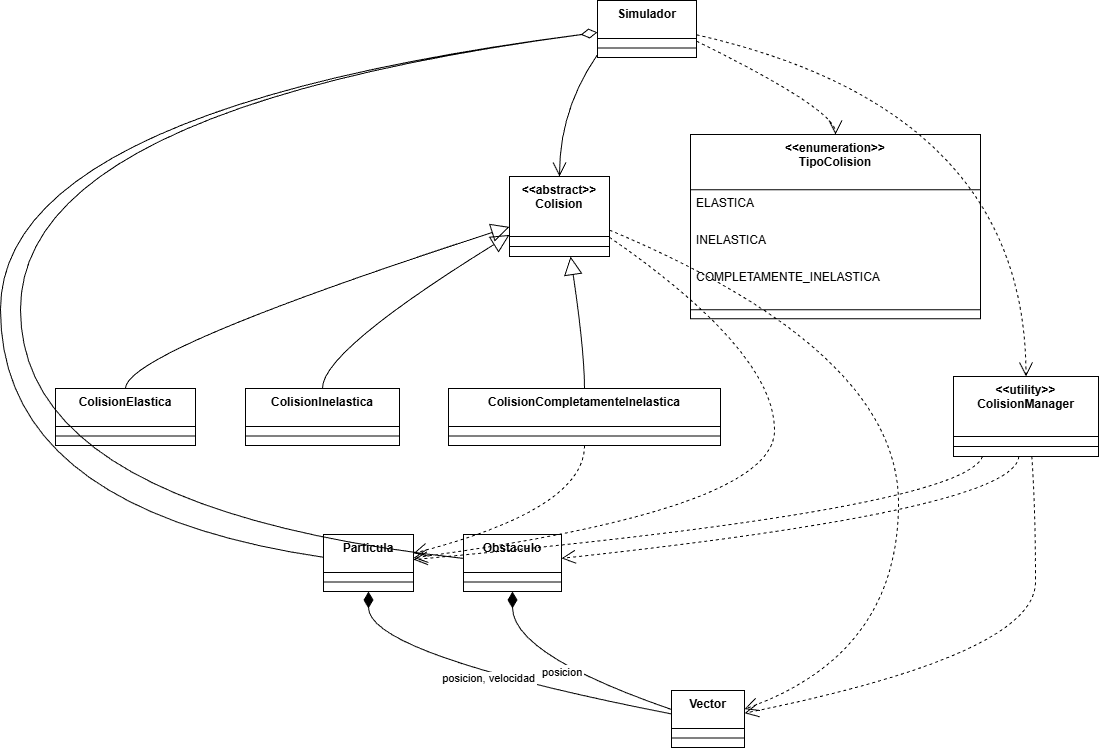

The diagram above was exported from draw.io. Its source (the exported page's mxGraphModel, read from the mxfile embedded in the PNG):
<mxGraphModel dx="2068" dy="1080" grid="1" gridSize="10" guides="1" tooltips="1" connect="1" arrows="1" fold="1" page="1" pageScale="1" pageWidth="827" pageHeight="1169" math="0" shadow="0">
  <root>
    <mxCell id="0" />
    <mxCell id="1" parent="0" />
    <mxCell id="e_sjiZn726HZUXMn414r-191" value="Vector" style="swimlane;fontStyle=1;align=center;verticalAlign=top;childLayout=stackLayout;horizontal=1;startSize=38;horizontalStack=0;resizeParent=1;resizeParentMax=0;resizeLast=0;collapsible=0;marginBottom=0;" vertex="1" parent="1">
      <mxGeometry x="691" y="710" width="73" height="57" as="geometry" />
    </mxCell>
    <mxCell id="e_sjiZn726HZUXMn414r-192" style="line;strokeWidth=1;fillColor=none;align=left;verticalAlign=middle;spacingTop=-1;spacingLeft=3;spacingRight=3;rotatable=0;labelPosition=right;points=[];portConstraint=eastwest;strokeColor=inherit;" vertex="1" parent="e_sjiZn726HZUXMn414r-191">
      <mxGeometry y="38" width="73" height="19" as="geometry" />
    </mxCell>
    <mxCell id="e_sjiZn726HZUXMn414r-193" value="Particula" style="swimlane;fontStyle=1;align=center;verticalAlign=top;childLayout=stackLayout;horizontal=1;startSize=38;horizontalStack=0;resizeParent=1;resizeParentMax=0;resizeLast=0;collapsible=0;marginBottom=0;" vertex="1" parent="1">
      <mxGeometry x="343" y="554" width="90" height="57" as="geometry" />
    </mxCell>
    <mxCell id="e_sjiZn726HZUXMn414r-194" style="line;strokeWidth=1;fillColor=none;align=left;verticalAlign=middle;spacingTop=-1;spacingLeft=3;spacingRight=3;rotatable=0;labelPosition=right;points=[];portConstraint=eastwest;strokeColor=inherit;" vertex="1" parent="e_sjiZn726HZUXMn414r-193">
      <mxGeometry y="38" width="90" height="19" as="geometry" />
    </mxCell>
    <mxCell id="e_sjiZn726HZUXMn414r-195" value="Obstaculo" style="swimlane;fontStyle=1;align=center;verticalAlign=top;childLayout=stackLayout;horizontal=1;startSize=38;horizontalStack=0;resizeParent=1;resizeParentMax=0;resizeLast=0;collapsible=0;marginBottom=0;" vertex="1" parent="1">
      <mxGeometry x="483" y="554" width="98" height="57" as="geometry" />
    </mxCell>
    <mxCell id="e_sjiZn726HZUXMn414r-196" style="line;strokeWidth=1;fillColor=none;align=left;verticalAlign=middle;spacingTop=-1;spacingLeft=3;spacingRight=3;rotatable=0;labelPosition=right;points=[];portConstraint=eastwest;strokeColor=inherit;" vertex="1" parent="e_sjiZn726HZUXMn414r-195">
      <mxGeometry y="38" width="98" height="19" as="geometry" />
    </mxCell>
    <mxCell id="e_sjiZn726HZUXMn414r-197" value="&lt;&lt;abstract&gt;&gt;&#10;Colision" style="swimlane;fontStyle=1;align=center;verticalAlign=top;childLayout=stackLayout;horizontal=1;startSize=60;horizontalStack=0;resizeParent=1;resizeParentMax=0;resizeLast=0;collapsible=0;marginBottom=0;" vertex="1" parent="1">
      <mxGeometry x="529" y="196" width="100" height="80" as="geometry" />
    </mxCell>
    <mxCell id="e_sjiZn726HZUXMn414r-198" style="line;strokeWidth=1;fillColor=none;align=left;verticalAlign=middle;spacingTop=-1;spacingLeft=3;spacingRight=3;rotatable=0;labelPosition=right;points=[];portConstraint=eastwest;strokeColor=inherit;" vertex="1" parent="e_sjiZn726HZUXMn414r-197">
      <mxGeometry y="60" width="100" height="20" as="geometry" />
    </mxCell>
    <mxCell id="e_sjiZn726HZUXMn414r-199" value="ColisionElastica" style="swimlane;fontStyle=1;align=center;verticalAlign=top;childLayout=stackLayout;horizontal=1;startSize=38;horizontalStack=0;resizeParent=1;resizeParentMax=0;resizeLast=0;collapsible=0;marginBottom=0;" vertex="1" parent="1">
      <mxGeometry x="75" y="408" width="140" height="57" as="geometry" />
    </mxCell>
    <mxCell id="e_sjiZn726HZUXMn414r-200" style="line;strokeWidth=1;fillColor=none;align=left;verticalAlign=middle;spacingTop=-1;spacingLeft=3;spacingRight=3;rotatable=0;labelPosition=right;points=[];portConstraint=eastwest;strokeColor=inherit;" vertex="1" parent="e_sjiZn726HZUXMn414r-199">
      <mxGeometry y="38" width="140" height="19" as="geometry" />
    </mxCell>
    <mxCell id="e_sjiZn726HZUXMn414r-201" value="ColisionInelastica" style="swimlane;fontStyle=1;align=center;verticalAlign=top;childLayout=stackLayout;horizontal=1;startSize=38;horizontalStack=0;resizeParent=1;resizeParentMax=0;resizeLast=0;collapsible=0;marginBottom=0;" vertex="1" parent="1">
      <mxGeometry x="265" y="408" width="154" height="57" as="geometry" />
    </mxCell>
    <mxCell id="e_sjiZn726HZUXMn414r-202" style="line;strokeWidth=1;fillColor=none;align=left;verticalAlign=middle;spacingTop=-1;spacingLeft=3;spacingRight=3;rotatable=0;labelPosition=right;points=[];portConstraint=eastwest;strokeColor=inherit;" vertex="1" parent="e_sjiZn726HZUXMn414r-201">
      <mxGeometry y="38" width="154" height="19" as="geometry" />
    </mxCell>
    <mxCell id="e_sjiZn726HZUXMn414r-203" value="ColisionCompletamenteInelastica" style="swimlane;fontStyle=1;align=center;verticalAlign=top;childLayout=stackLayout;horizontal=1;startSize=38;horizontalStack=0;resizeParent=1;resizeParentMax=0;resizeLast=0;collapsible=0;marginBottom=0;" vertex="1" parent="1">
      <mxGeometry x="468" y="408" width="272" height="57" as="geometry" />
    </mxCell>
    <mxCell id="e_sjiZn726HZUXMn414r-204" style="line;strokeWidth=1;fillColor=none;align=left;verticalAlign=middle;spacingTop=-1;spacingLeft=3;spacingRight=3;rotatable=0;labelPosition=right;points=[];portConstraint=eastwest;strokeColor=inherit;" vertex="1" parent="e_sjiZn726HZUXMn414r-203">
      <mxGeometry y="38" width="272" height="19" as="geometry" />
    </mxCell>
    <mxCell id="e_sjiZn726HZUXMn414r-205" value="&lt;&lt;utility&gt;&gt;&#10;ColisionManager" style="swimlane;fontStyle=1;align=center;verticalAlign=top;childLayout=stackLayout;horizontal=1;startSize=60;horizontalStack=0;resizeParent=1;resizeParentMax=0;resizeLast=0;collapsible=0;marginBottom=0;" vertex="1" parent="1">
      <mxGeometry x="973" y="396" width="145" height="80" as="geometry" />
    </mxCell>
    <mxCell id="e_sjiZn726HZUXMn414r-206" style="line;strokeWidth=1;fillColor=none;align=left;verticalAlign=middle;spacingTop=-1;spacingLeft=3;spacingRight=3;rotatable=0;labelPosition=right;points=[];portConstraint=eastwest;strokeColor=inherit;" vertex="1" parent="e_sjiZn726HZUXMn414r-205">
      <mxGeometry y="60" width="145" height="20" as="geometry" />
    </mxCell>
    <mxCell id="e_sjiZn726HZUXMn414r-207" value="&lt;&lt;enumeration&gt;&gt;&#10;TipoColision" style="swimlane;fontStyle=1;align=center;verticalAlign=top;childLayout=stackLayout;horizontal=1;startSize=55.199999999999996;horizontalStack=0;resizeParent=1;resizeParentMax=0;resizeLast=0;collapsible=0;marginBottom=0;" vertex="1" parent="1">
      <mxGeometry x="710" y="154" width="290" height="184.2" as="geometry" />
    </mxCell>
    <mxCell id="e_sjiZn726HZUXMn414r-208" value="ELASTICA" style="text;strokeColor=none;fillColor=none;align=left;verticalAlign=top;spacingLeft=4;spacingRight=4;overflow=hidden;rotatable=0;points=[[0,0.5],[1,0.5]];portConstraint=eastwest;" vertex="1" parent="e_sjiZn726HZUXMn414r-207">
      <mxGeometry y="55.199999999999996" width="290" height="37" as="geometry" />
    </mxCell>
    <mxCell id="e_sjiZn726HZUXMn414r-209" value="INELASTICA" style="text;strokeColor=none;fillColor=none;align=left;verticalAlign=top;spacingLeft=4;spacingRight=4;overflow=hidden;rotatable=0;points=[[0,0.5],[1,0.5]];portConstraint=eastwest;" vertex="1" parent="e_sjiZn726HZUXMn414r-207">
      <mxGeometry y="92.19999999999999" width="290" height="37" as="geometry" />
    </mxCell>
    <mxCell id="e_sjiZn726HZUXMn414r-210" value="COMPLETAMENTE_INELASTICA" style="text;strokeColor=none;fillColor=none;align=left;verticalAlign=top;spacingLeft=4;spacingRight=4;overflow=hidden;rotatable=0;points=[[0,0.5],[1,0.5]];portConstraint=eastwest;" vertex="1" parent="e_sjiZn726HZUXMn414r-207">
      <mxGeometry y="129.2" width="290" height="37" as="geometry" />
    </mxCell>
    <mxCell id="e_sjiZn726HZUXMn414r-211" style="line;strokeWidth=1;fillColor=none;align=left;verticalAlign=middle;spacingTop=-1;spacingLeft=3;spacingRight=3;rotatable=0;labelPosition=right;points=[];portConstraint=eastwest;strokeColor=inherit;" vertex="1" parent="e_sjiZn726HZUXMn414r-207">
      <mxGeometry y="166.2" width="290" height="18" as="geometry" />
    </mxCell>
    <mxCell id="e_sjiZn726HZUXMn414r-212" value="Simulador" style="swimlane;fontStyle=1;align=center;verticalAlign=top;childLayout=stackLayout;horizontal=1;startSize=38;horizontalStack=0;resizeParent=1;resizeParentMax=0;resizeLast=0;collapsible=0;marginBottom=0;" vertex="1" parent="1">
      <mxGeometry x="617" y="20" width="99" height="57" as="geometry" />
    </mxCell>
    <mxCell id="e_sjiZn726HZUXMn414r-213" style="line;strokeWidth=1;fillColor=none;align=left;verticalAlign=middle;spacingTop=-1;spacingLeft=3;spacingRight=3;rotatable=0;labelPosition=right;points=[];portConstraint=eastwest;strokeColor=inherit;" vertex="1" parent="e_sjiZn726HZUXMn414r-212">
      <mxGeometry y="38" width="99" height="19" as="geometry" />
    </mxCell>
    <mxCell id="e_sjiZn726HZUXMn414r-214" value="posicion, velocidad" style="curved=1;startArrow=diamondThin;startSize=14;startFill=1;endArrow=none;exitX=0.5;exitY=1;entryX=-0.01;entryY=0.41;rounded=0;" edge="1" parent="1" source="e_sjiZn726HZUXMn414r-193" target="e_sjiZn726HZUXMn414r-191">
      <mxGeometry relative="1" as="geometry">
        <Array as="points">
          <mxPoint x="388" y="674" />
        </Array>
      </mxGeometry>
    </mxCell>
    <mxCell id="e_sjiZn726HZUXMn414r-215" value="posicion" style="curved=1;startArrow=diamondThin;startSize=14;startFill=1;endArrow=none;exitX=0.5;exitY=1;entryX=-0.01;entryY=0.33;rounded=0;" edge="1" parent="1" source="e_sjiZn726HZUXMn414r-195" target="e_sjiZn726HZUXMn414r-191">
      <mxGeometry relative="1" as="geometry">
        <Array as="points">
          <mxPoint x="532" y="674" />
        </Array>
      </mxGeometry>
    </mxCell>
    <mxCell id="e_sjiZn726HZUXMn414r-216" value="" style="curved=1;startArrow=block;startSize=16;startFill=0;endArrow=none;exitX=0;exitY=0.63;entryX=0.5;entryY=0;rounded=0;" edge="1" parent="1" source="e_sjiZn726HZUXMn414r-197" target="e_sjiZn726HZUXMn414r-199">
      <mxGeometry relative="1" as="geometry">
        <Array as="points">
          <mxPoint x="145" y="371" />
        </Array>
      </mxGeometry>
    </mxCell>
    <mxCell id="e_sjiZn726HZUXMn414r-217" value="" style="curved=1;startArrow=block;startSize=16;startFill=0;endArrow=none;exitX=0;exitY=0.73;entryX=0.5;entryY=0;rounded=0;" edge="1" parent="1" source="e_sjiZn726HZUXMn414r-197" target="e_sjiZn726HZUXMn414r-201">
      <mxGeometry relative="1" as="geometry">
        <Array as="points">
          <mxPoint x="341" y="371" />
        </Array>
      </mxGeometry>
    </mxCell>
    <mxCell id="e_sjiZn726HZUXMn414r-218" value="" style="curved=1;startArrow=block;startSize=16;startFill=0;endArrow=none;exitX=0.61;exitY=1;entryX=0.5;entryY=0;rounded=0;" edge="1" parent="1" source="e_sjiZn726HZUXMn414r-197" target="e_sjiZn726HZUXMn414r-203">
      <mxGeometry relative="1" as="geometry">
        <Array as="points">
          <mxPoint x="604" y="371" />
        </Array>
      </mxGeometry>
    </mxCell>
    <mxCell id="e_sjiZn726HZUXMn414r-219" value="" style="curved=1;startArrow=diamondThin;startSize=14;startFill=0;endArrow=none;exitX=0;exitY=0.56;entryX=0;entryY=0.4;rounded=0;" edge="1" parent="1" source="e_sjiZn726HZUXMn414r-212" target="e_sjiZn726HZUXMn414r-193">
      <mxGeometry relative="1" as="geometry">
        <Array as="points">
          <mxPoint x="20" y="129" />
          <mxPoint x="20" y="529" />
        </Array>
      </mxGeometry>
    </mxCell>
    <mxCell id="e_sjiZn726HZUXMn414r-220" value="" style="curved=1;startArrow=diamondThin;startSize=14;startFill=0;endArrow=none;exitX=0;exitY=0.56;entryX=0;entryY=0.42;rounded=0;" edge="1" parent="1" source="e_sjiZn726HZUXMn414r-212" target="e_sjiZn726HZUXMn414r-195">
      <mxGeometry relative="1" as="geometry">
        <Array as="points">
          <mxPoint x="40" y="129" />
          <mxPoint x="40" y="529" />
        </Array>
      </mxGeometry>
    </mxCell>
    <mxCell id="e_sjiZn726HZUXMn414r-221" value="" style="curved=1;startArrow=none;endArrow=open;endSize=12;exitX=0;exitY=0.95;entryX=0.5;entryY=0;rounded=0;" edge="1" parent="1" source="e_sjiZn726HZUXMn414r-212" target="e_sjiZn726HZUXMn414r-197">
      <mxGeometry relative="1" as="geometry">
        <Array as="points">
          <mxPoint x="579" y="129" />
        </Array>
      </mxGeometry>
    </mxCell>
    <mxCell id="e_sjiZn726HZUXMn414r-222" value="" style="curved=1;dashed=1;startArrow=none;endArrow=open;endSize=12;exitX=0.99;exitY=0.71;entryX=0.5;entryY=0;rounded=0;" edge="1" parent="1" source="e_sjiZn726HZUXMn414r-212" target="e_sjiZn726HZUXMn414r-207">
      <mxGeometry relative="1" as="geometry">
        <Array as="points">
          <mxPoint x="855" y="129" />
        </Array>
      </mxGeometry>
    </mxCell>
    <mxCell id="e_sjiZn726HZUXMn414r-223" value="" style="curved=1;dashed=1;startArrow=none;endArrow=open;endSize=12;exitX=0.99;exitY=0.6;entryX=0.5;entryY=0;rounded=0;" edge="1" parent="1" source="e_sjiZn726HZUXMn414r-212" target="e_sjiZn726HZUXMn414r-205">
      <mxGeometry relative="1" as="geometry">
        <Array as="points">
          <mxPoint x="1045" y="129" />
        </Array>
      </mxGeometry>
    </mxCell>
    <mxCell id="e_sjiZn726HZUXMn414r-224" value="" style="curved=1;dashed=1;startArrow=none;endArrow=open;endSize=12;exitX=0.2;exitY=1;entryX=1;entryY=0.44;rounded=0;" edge="1" parent="1" source="e_sjiZn726HZUXMn414r-205" target="e_sjiZn726HZUXMn414r-193">
      <mxGeometry relative="1" as="geometry">
        <Array as="points">
          <mxPoint x="981" y="529" />
        </Array>
      </mxGeometry>
    </mxCell>
    <mxCell id="e_sjiZn726HZUXMn414r-225" value="" style="curved=1;dashed=1;startArrow=none;endArrow=open;endSize=12;exitX=0.45;exitY=1;entryX=0.99;entryY=0.42;rounded=0;" edge="1" parent="1" source="e_sjiZn726HZUXMn414r-205" target="e_sjiZn726HZUXMn414r-195">
      <mxGeometry relative="1" as="geometry">
        <Array as="points">
          <mxPoint x="1035" y="529" />
        </Array>
      </mxGeometry>
    </mxCell>
    <mxCell id="e_sjiZn726HZUXMn414r-226" value="" style="curved=1;dashed=1;startArrow=none;endArrow=open;endSize=12;exitX=0.54;exitY=1;entryX=0.99;entryY=0.4;rounded=0;" edge="1" parent="1" source="e_sjiZn726HZUXMn414r-205" target="e_sjiZn726HZUXMn414r-191">
      <mxGeometry relative="1" as="geometry">
        <Array as="points">
          <mxPoint x="1055" y="529" />
          <mxPoint x="1055" y="674" />
        </Array>
      </mxGeometry>
    </mxCell>
    <mxCell id="e_sjiZn726HZUXMn414r-227" value="" style="curved=1;dashed=1;startArrow=none;endArrow=open;endSize=12;exitX=1;exitY=0.76;entryX=1;entryY=0.41;rounded=0;" edge="1" parent="1" source="e_sjiZn726HZUXMn414r-197" target="e_sjiZn726HZUXMn414r-193">
      <mxGeometry relative="1" as="geometry">
        <Array as="points">
          <mxPoint x="794" y="371" />
          <mxPoint x="794" y="529" />
        </Array>
      </mxGeometry>
    </mxCell>
    <mxCell id="e_sjiZn726HZUXMn414r-228" value="" style="curved=1;dashed=1;startArrow=none;endArrow=open;endSize=12;exitX=1;exitY=0.67;entryX=0.99;entryY=0.33;rounded=0;" edge="1" parent="1" source="e_sjiZn726HZUXMn414r-197" target="e_sjiZn726HZUXMn414r-191">
      <mxGeometry relative="1" as="geometry">
        <Array as="points">
          <mxPoint x="918" y="371" />
          <mxPoint x="918" y="674" />
        </Array>
      </mxGeometry>
    </mxCell>
    <mxCell id="e_sjiZn726HZUXMn414r-229" value="" style="curved=1;dashed=1;startArrow=none;endArrow=open;endSize=12;exitX=0.5;exitY=1;entryX=1;entryY=0.33;rounded=0;" edge="1" parent="1" source="e_sjiZn726HZUXMn414r-203" target="e_sjiZn726HZUXMn414r-193">
      <mxGeometry relative="1" as="geometry">
        <Array as="points">
          <mxPoint x="604" y="529" />
        </Array>
      </mxGeometry>
    </mxCell>
  </root>
</mxGraphModel>